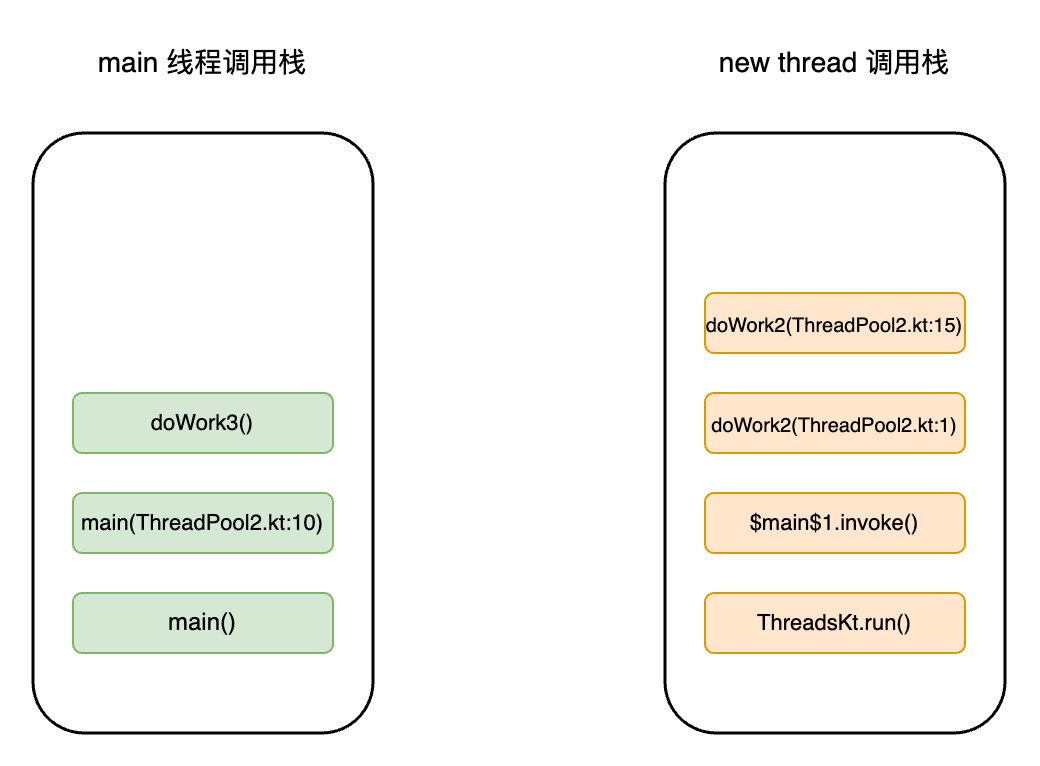

The diagram above was exported from draw.io. Its source (the exported page's mxGraphModel, read from the mxfile embedded in the PNG):
<mxGraphModel dx="1026" dy="659" grid="1" gridSize="10" guides="1" tooltips="1" connect="1" arrows="1" fold="1" page="1" pageScale="1" pageWidth="850" pageHeight="1100" math="0" shadow="0">
  <root>
    <mxCell id="0" />
    <mxCell id="1" parent="0" />
    <mxCell id="Lq0AoeMfKdwk8STI4GJj-1" value="" style="rounded=1;whiteSpace=wrap;html=1;strokeWidth=1.5;" parent="1" vertex="1">
      <mxGeometry x="170" y="270" width="170" height="300" as="geometry" />
    </mxCell>
    <mxCell id="Lq0AoeMfKdwk8STI4GJj-2" value="main 线程调用栈" style="text;html=1;strokeColor=none;fillColor=none;align=center;verticalAlign=middle;whiteSpace=wrap;rounded=0;fontSize=14;" parent="1" vertex="1">
      <mxGeometry x="196.25" y="220" width="117.5" height="30" as="geometry" />
    </mxCell>
    <mxCell id="Lq0AoeMfKdwk8STI4GJj-4" value="main()" style="rounded=1;whiteSpace=wrap;html=1;fillColor=#d5e8d4;strokeColor=#82b366;" parent="1" vertex="1">
      <mxGeometry x="190" y="500" width="130" height="30" as="geometry" />
    </mxCell>
    <mxCell id="Lq0AoeMfKdwk8STI4GJj-5" value="main(ThreadPool2.kt:10)" style="rounded=1;whiteSpace=wrap;html=1;fillColor=#d5e8d4;strokeColor=#82b366;fontSize=11;" parent="1" vertex="1">
      <mxGeometry x="190" y="450" width="130" height="30" as="geometry" />
    </mxCell>
    <mxCell id="Lq0AoeMfKdwk8STI4GJj-6" value="doWork3()" style="rounded=1;whiteSpace=wrap;html=1;fillColor=#d5e8d4;strokeColor=#82b366;fontSize=11;" parent="1" vertex="1">
      <mxGeometry x="190" y="400" width="130" height="30" as="geometry" />
    </mxCell>
    <mxCell id="Lq0AoeMfKdwk8STI4GJj-12" value="" style="rounded=1;whiteSpace=wrap;html=1;strokeWidth=1.5;" parent="1" vertex="1">
      <mxGeometry x="486" y="270" width="170" height="300" as="geometry" />
    </mxCell>
    <mxCell id="Lq0AoeMfKdwk8STI4GJj-13" value="new thread 调用栈" style="text;html=1;strokeColor=none;fillColor=none;align=center;verticalAlign=middle;whiteSpace=wrap;rounded=0;fontSize=14;" parent="1" vertex="1">
      <mxGeometry x="512.25" y="220" width="117.5" height="30" as="geometry" />
    </mxCell>
    <mxCell id="Lq0AoeMfKdwk8STI4GJj-14" value="doWork2(ThreadPool2.kt:1)" style="rounded=1;whiteSpace=wrap;html=1;fillColor=#ffe6cc;strokeColor=#d79b00;fontSize=10;" parent="1" vertex="1">
      <mxGeometry x="506" y="400" width="130" height="30" as="geometry" />
    </mxCell>
    <mxCell id="Lq0AoeMfKdwk8STI4GJj-15" value="$main$1.invoke()" style="rounded=1;whiteSpace=wrap;html=1;fillColor=#ffe6cc;strokeColor=#d79b00;fontSize=11;" parent="1" vertex="1">
      <mxGeometry x="506" y="450" width="130" height="30" as="geometry" />
    </mxCell>
    <mxCell id="Lq0AoeMfKdwk8STI4GJj-16" value="ThreadsKt.run()" style="rounded=1;whiteSpace=wrap;html=1;fillColor=#ffe6cc;strokeColor=#d79b00;fontSize=11;" parent="1" vertex="1">
      <mxGeometry x="506" y="500" width="130" height="30" as="geometry" />
    </mxCell>
    <mxCell id="Lq0AoeMfKdwk8STI4GJj-17" value="doWork2(ThreadPool2.kt:15)" style="rounded=1;whiteSpace=wrap;html=1;fillColor=#ffe6cc;strokeColor=#d79b00;fontSize=10;" parent="1" vertex="1">
      <mxGeometry x="506" y="350" width="130" height="30" as="geometry" />
    </mxCell>
  </root>
</mxGraphModel>